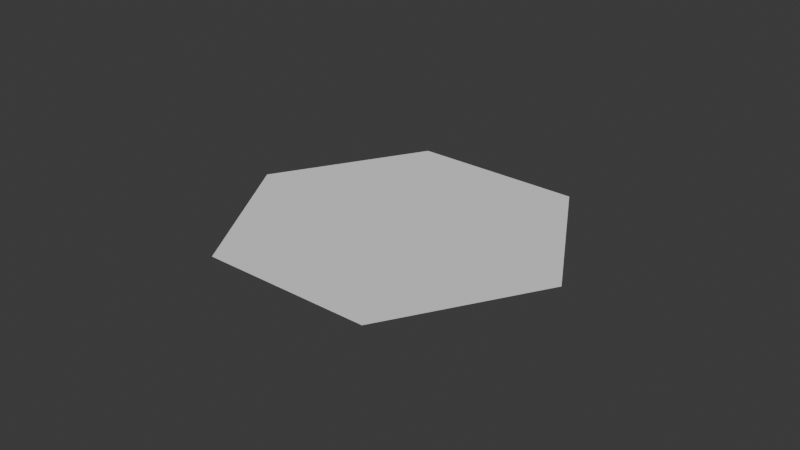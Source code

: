 # Source: Grass.001.blend  (saved by Blender 4.0.36; exported with 4.5.12 LTS)
import bpy
from mathutils import Matrix  # noqa: F401  (used for matrix-valued properties, if any)

bpy.ops.wm.read_factory_settings(use_empty=True)
scene = bpy.context.scene
scene.name = 'Scene'

# ---- collections
col_collection = bpy.data.collections.new('Collection'); scene.collection.children.link(col_collection)

# ---- world
world_world = bpy.data.worlds.new('World'); scene.world = world_world
world_world.use_nodes = True; world_world.node_tree.nodes.clear()
_N = world_world.node_tree.nodes; _L = world_world.node_tree.links
n0 = _N.new('ShaderNodeOutputWorld'); n0.name = 'World Output'; n0.location = (300, 300)
n1 = _N.new('ShaderNodeBackground'); n1.name = 'Background'; n1.location = (10, 300)
n1.inputs[0].default_value = (0.05088, 0.05088, 0.05088, 1.0)
_L.new(n1.outputs[0], n0.inputs[0])
n0.is_active_output = True
world_world.color = (0.05088, 0.05088, 0.05088)
world_world.use_sun_shadow = False
world_world.sun_shadow_jitter_overblur = 0.0

# ---- meshes
me_circle = bpy.data.meshes.new('Circle')
me_circle.from_pydata([(0.0, 50.0, 0.0), (-43.3, 25.0, 0.0), (-43.3, -25.0, 0.0), (0.0, -50.0, 0.0), (43.3, -25.0, 0.0), (43.3, 25.0, 0.0)], [], [(4, 5, 0, 1), (4, 1, 2, 3)])
_uv = me_circle.uv_layers.new(name='UVMap')
_uv.uv.foreach_set('vector', [0.009136, 0.2546, 0.4342, 0.009136, 0.8593, 0.2546, 0.8593, 0.7454, 0.009136, 0.2546, 0.8593, 0.7454, 0.4342, 0.9909, 0.009136, 0.7454])
me_circle.update()

# ---- objects
ob_circle = bpy.data.objects.new('Circle', me_circle)

# ---- transforms, parenting, visibility, modifiers, constraints
ob_circle.location = (0.0, 0.0, 0.0)
ob_circle.rotation_euler = (0.0, 0.0, 0.5236)

# ---- collection membership
col_collection.objects.link(ob_circle)

# ---- scene / render settings (as saved in the file)
scene.frame_start = 1; scene.frame_end = 250; scene.frame_set(1)
scene.render.engine = 'BLENDER_EEVEE_NEXT'
scene.cycles.sampling_pattern = 'TABULATED_SOBOL'
bpy.context.view_layer.update()

# ---- added for rendering (the .blend has no active camera and no usable light): camera, sun
cam_auto = bpy.data.cameras.new('AutoCamera')
cam_auto.lens = 50.0
cam_auto.sensor_width = 36.0
cam_auto.clip_end = 2927.28
ob_auto_camera = bpy.data.objects.new('AutoCamera', cam_auto)
scene.collection.objects.link(ob_auto_camera)
ob_auto_camera.location = (166.797, -200.157, 133.438)
ob_auto_camera.rotation_euler = (1.09748, -7.21219e-08, 0.694738)
scene.camera = ob_auto_camera
light_auto_sun = bpy.data.lights.new('AutoSun', 'SUN')
light_auto_sun.energy = 3.0
light_auto_sun.angle = 0.0523599
ob_auto_sun = bpy.data.objects.new('AutoSun', light_auto_sun)
scene.collection.objects.link(ob_auto_sun)
ob_auto_sun.rotation_euler = (0.872665, 0.174533, 0.523599)
bpy.context.view_layer.update()
